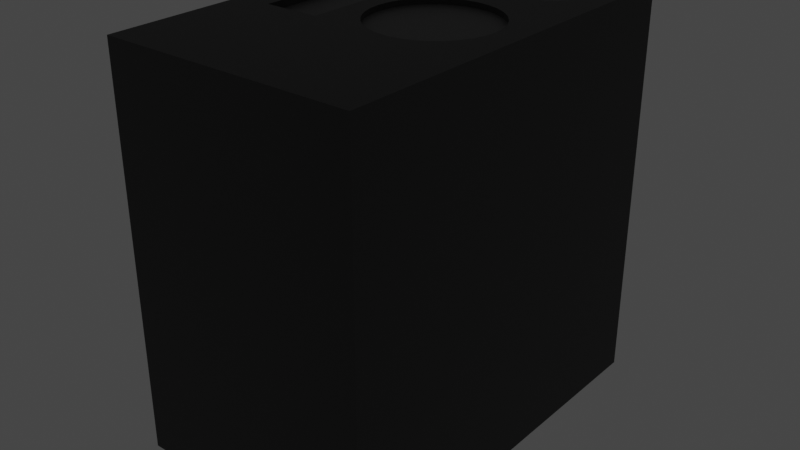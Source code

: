 # Source: poweredge.blend  (saved by Blender 2.82.7; exported with 4.5.12 LTS)
import bpy
from mathutils import Matrix  # noqa: F401  (used for matrix-valued properties, if any)

bpy.ops.wm.read_factory_settings(use_empty=True)
scene = bpy.context.scene
scene.name = 'Scene'

# ---- collections
col_collection = bpy.data.collections.new('Collection'); scene.collection.children.link(col_collection)

# ---- images (referenced by path relative to the original .blend; pixels are not part of the script)
import os
ASSET_DIR = os.environ.get("B2B_ASSET_DIR", "")  # directory of the original .blend (textures are referenced by path, not embedded)
HERE = os.path.dirname(os.path.abspath(__file__))  # packed textures are extracted next to this script under _unpacked/

def load_image(name, relpath, width, height, colorspace="sRGB"):
    """Load a texture the original file referenced (path relative to the .blend, or extracted next to this script)."""
    p = next((c for c in (os.path.join(HERE, relpath), os.path.join(ASSET_DIR, relpath)) if relpath and os.path.exists(c)), "")
    if p:
        img = bpy.data.images.load(p, check_existing=True)
        img.name = name
    else:  # same state as the original file: an image datablock whose file is absent (Cycles renders it pink)
        img = bpy.data.images.new(name, width, height)
        img.source = "FILE"
        img.filepath = "//" + (relpath or name)
    img.colorspace_settings.name = colorspace
    return img
img_untitled = load_image('Untitled', '', 1024, 1024, 'sRGB')

# ---- materials (node trees are filled in below, after node groups)
mat_material_001 = bpy.data.materials.new('Material.001')
mat_material_003 = bpy.data.materials.new('Material.003')
mat_material_004 = bpy.data.materials.new('Material.004')
mat_material_002 = bpy.data.materials.new('Material.002')

# ---- material node trees
mat_material_001.use_nodes = True; mat_material_001.node_tree.nodes.clear()
_N = mat_material_001.node_tree.nodes; _L = mat_material_001.node_tree.links
n0 = _N.new('ShaderNodeOutputMaterial'); n0.name = 'Material Output'; n0.location = (300, 300)
n1 = _N.new('ShaderNodeBsdfPrincipled'); n1.name = 'Principled BSDF'; n1.location = (10, 300)
n1.distribution = 'GGX'
n1.subsurface_method = 'BURLEY'
n1.inputs[0].default_value = (0.0331, 0.0331, 0.0331, 1.0)
n1.inputs[3].default_value = 1.45
n1.inputs[27].default_value = (0.0, 0.0, 0.0, 1.0)
n1.inputs[28].default_value = 1.0
_L.new(n1.outputs[0], n0.inputs[0])
n0.is_active_output = True
mat_material_003.use_nodes = True; mat_material_003.node_tree.nodes.clear()
_N = mat_material_003.node_tree.nodes; _L = mat_material_003.node_tree.links
n0 = _N.new('ShaderNodeOutputMaterial'); n0.name = 'Material Output'; n0.location = (300, 300)
n1 = _N.new('ShaderNodeBsdfPrincipled'); n1.name = 'Principled BSDF'; n1.location = (10, 300)
n1.distribution = 'GGX'
n1.subsurface_method = 'BURLEY'
n1.inputs[0].default_value = (0.08714, 0.08714, 0.08714, 1.0)
n1.inputs[3].default_value = 1.45
n1.inputs[27].default_value = (0.0, 0.0, 0.0, 1.0)
n1.inputs[28].default_value = 1.0
_L.new(n1.outputs[0], n0.inputs[0])
n0.is_active_output = True
mat_material_004.use_nodes = True; mat_material_004.node_tree.nodes.clear()
_N = mat_material_004.node_tree.nodes; _L = mat_material_004.node_tree.links
n0 = _N.new('ShaderNodeOutputMaterial'); n0.name = 'Material Output'; n0.location = (300, 300)
n1 = _N.new('ShaderNodeEmission'); n1.name = 'Emission'; n1.location = (10, 300)
n1.inputs[0].default_value = (0.258, 1.0, 0.09827, 1.0)
_L.new(n1.outputs[0], n0.inputs[0])
n0.is_active_output = True
mat_material_002.use_nodes = True; mat_material_002.node_tree.nodes.clear()
_N = mat_material_002.node_tree.nodes; _L = mat_material_002.node_tree.links
n0 = _N.new('ShaderNodeOutputMaterial'); n0.name = 'Material Output'; n0.location = (300, 300)
n1 = _N.new('ShaderNodeBsdfPrincipled'); n1.name = 'Principled BSDF'; n1.location = (10, 300)
n1.distribution = 'GGX'
n1.subsurface_method = 'BURLEY'
n1.inputs[0].default_value = (0.3264, 0.3264, 0.3264, 1.0)
n1.inputs[1].default_value = 1.0
n1.inputs[3].default_value = 1.45
n1.inputs[27].default_value = (0.0, 0.0, 0.0, 1.0)
n1.inputs[28].default_value = 1.0
n2 = _N.new('ShaderNodeTexImage'); n2.name = 'Image Texture'; n2.location = (-398, 149)
n2.image = img_untitled
_L.new(n1.outputs[0], n0.inputs[0])
n0.is_active_output = True

# ---- world
world_world = bpy.data.worlds.new('World'); scene.world = world_world
world_world.use_nodes = True; world_world.node_tree.nodes.clear()
_N = world_world.node_tree.nodes; _L = world_world.node_tree.links
n0 = _N.new('ShaderNodeOutputWorld'); n0.name = 'World Output'; n0.location = (300, 300)
n1 = _N.new('ShaderNodeBackground'); n1.name = 'Background'; n1.location = (10, 300)
n1.inputs[0].default_value = (0.05088, 0.05088, 0.05088, 1.0)
_L.new(n1.outputs[0], n0.inputs[0])
n0.is_active_output = True
world_world.color = (0.05088, 0.05088, 0.05088)
world_world.use_sun_shadow = False
world_world.sun_shadow_jitter_overblur = 0.0

# ---- meshes
me_cube_001 = bpy.data.meshes.new('Cube.001')
me_cube_001.from_pydata([(-0.1869, -0.3187, 0.9182), (-0.1869, 0.5198, 0.9182), (-0.4563, -0.3187, 0.9182), (-0.4563, 0.5198, 0.9182), (0.2024, 0.26, 0.9272), (0.1443, 0.2542, 0.9272), (0.08855, 0.2373, 0.9272), (0.03713, 0.2098, 0.9272), (-0.007939, 0.1729, 0.9272), (-0.04493, 0.1278, 0.9272), (-0.07241, 0.07637, 0.9272), (-0.08933, 0.02057, 0.9272), (-0.09505, -0.03745, 0.9272), (-0.08933, -0.09547, 0.9272), (-0.07241, -0.1513, 0.9272), (-0.04493, -0.2027, 0.9272), (-0.007939, -0.2477, 0.9272), (0.03713, -0.2847, 0.9272), (0.08855, -0.3122, 0.9272), (0.1443, -0.3291, 0.9272), (0.2024, -0.3349, 0.9272), (0.2604, -0.3291, 0.9272), (0.3162, -0.3122, 0.9272), (0.3676, -0.2847, 0.9272), (0.4127, -0.2477, 0.9272), (0.4496, -0.2027, 0.9272), (0.4771, -0.1513, 0.9272), (0.4941, -0.09547, 0.9272), (0.4998, -0.03745, 0.9272), (0.4941, 0.02058, 0.9272), (0.4771, 0.07637, 0.9272), (0.4496, 0.1278, 0.9272), (0.4127, 0.1729, 0.9272), (0.3676, 0.2098, 0.9272), (0.3162, 0.2373, 0.9272), (0.2604, 0.2542, 0.9272), (0.2899, 0.8798, 0.9318), (0.2464, 0.8755, 0.9318), (0.2047, 0.8628, 0.9318), (0.1662, 0.8422, 0.9318), (0.1324, 0.8146, 0.9318), (0.1048, 0.7808, 0.9318), (0.08419, 0.7423, 0.9318), (0.07152, 0.7006, 0.9318), (0.06724, 0.6571, 0.9318), (0.07152, 0.6137, 0.9318), (0.08419, 0.5719, 0.9318), (0.1048, 0.5335, 0.9318), (0.1324, 0.4997, 0.9318), (0.1662, 0.472, 0.9318), (0.2047, 0.4515, 0.9318), (0.2464, 0.4388, 0.9318), (0.2899, 0.4345, 0.9318), (0.3333, 0.4388, 0.9318), (0.3751, 0.4515, 0.9318), (0.4135, 0.472, 0.9318), (0.4473, 0.4997, 0.9318), (0.475, 0.5335, 0.9318), (0.4955, 0.5719, 0.9318), (0.5082, 0.6137, 0.9318), (0.5125, 0.6571, 0.9318), (0.5082, 0.7006, 0.9318), (0.4955, 0.7423, 0.9318), (0.475, 0.7808, 0.9318), (0.4473, 0.8146, 0.9318), (0.4135, 0.8422, 0.9318), (0.3751, 0.8628, 0.9318), (0.3333, 0.8755, 0.9318), (0.5286, 0.6311, -0.8984), (0.5286, 0.6843, -0.8984), (0.4286, 0.6311, -0.8984), (0.4286, 0.6843, -0.8984), (0.5286, 0.5489, -0.8984), (0.5286, 0.602, -0.8984), (0.4286, 0.5489, -0.8984), (0.4286, 0.602, -0.8984), (0.3423, -0.7281, -1.016), (0.3422, 0.7016, -1.053), (0.625, -1.01, 0.9541), (0.4348, 0.9899, 0.7639), (-0.3399, -0.7257, -1.012), (-0.339, 0.7029, -1.053), (-0.625, -1.01, 0.9541), (-0.4348, 0.9899, 0.7639), (0.625, -1.01, -1.009), (0.4348, 0.9898, -0.8559), (-0.4347, 0.9898, -0.8558), (-0.625, -1.01, -1.009), (0.3415, -0.727, -0.9569), (0.3417, 0.7025, -0.9541), (-0.3383, 0.7021, -0.9577), (-0.339, -0.7273, -0.9533), (0.3423, -0.728, -0.9888), (0.3407, 0.7032, -0.9885), (-0.3374, 0.7007, -0.9904), (-0.3398, -0.726, -0.9852), (0.625, -0.907, -1.041), (-0.625, -0.9069, -1.041), (0.3429, -0.6559, -1.043), (-0.3394, -0.6525, -1.048), (0.3414, -0.654, -0.96), (-0.3378, -0.6551, -0.954), (0.3411, -0.6534, -0.9843), (-0.3399, -0.6521, -0.9831), (0.3414, -0.6097, -0.9909), (0.342, -0.5664, -0.9935), (0.3413, -0.5226, -0.9888), (0.344, -0.4828, -0.9928), (0.3417, -0.4355, -0.984), (0.3414, -0.3908, -0.9884), (0.3414, -0.3474, -0.9946), (0.3413, -0.303, -0.9859), (0.3417, -0.2608, -0.9979), (0.3454, -0.2221, -0.9979), (0.3441, -0.1769, -0.9899), (0.3413, -0.1281, -0.9957), (0.3448, -0.09013, -1.003), (0.3446, -0.0464, -0.9862), (0.3438, -0.00287, -1.001), (0.3498, 0.03288, -1.006), (0.3413, 0.0888, -0.9951), (0.3466, 0.1269, -1.008), (0.3404, 0.178, -0.988), (0.3418, 0.2192, -0.9933), (0.342, 0.2646, -0.9876), (0.3437, 0.3053, -0.9972), (0.345, 0.347, -0.9896), (0.3428, 0.3932, -0.9987), (0.3435, 0.4371, -0.994), (0.3431, 0.4823, -0.9975), (0.3445, 0.5243, -0.9894), (0.3438, 0.5689, -0.9905), (0.342, 0.614, -0.9931), (0.3408, 0.6598, -0.9836), (-0.3385, -0.6103, -0.9559), (-0.3382, 0.658, -0.9851), (-0.3375, 0.6139, -0.9891), (-0.3382, 0.5697, -0.9901), (-0.3385, 0.527, -0.9867), (-0.3393, 0.485, -0.9904), (-0.3374, 0.4379, -0.9891), (-0.336, 0.3915, -0.9918), (-0.3359, 0.348, -0.9895), (-0.3353, 0.3042, -0.99), (-0.334, 0.2589, -1.001), (-0.3352, 0.2159, -1.002), (-0.3372, 0.1748, -1.004), (-0.3327, 0.1265, -1.01), (-0.3326, 0.07998, -0.9906), (-0.3304, 0.03288, -1.006), (-0.3326, -0.004953, -1.01), (-0.34, -0.04053, -1.003), (-0.3341, -0.09262, -1.01), (-0.3391, -0.1286, -0.9999), (-0.3376, -0.1756, -1.002), (-0.3333, -0.2242, -1.004), (-0.3382, -0.2612, -0.9914), (-0.3399, -0.3032, -0.9955), (-0.3397, -0.3475, -0.9995), (-0.3385, -0.3923, -0.9896), (-0.3379, -0.4366, -0.9957), (-0.3373, -0.4811, -0.99), (-0.3377, -0.5238, -0.9953), (-0.3394, -0.5658, -0.9841), (-0.3398, -0.6089, -0.9895), (0.4286, 0.5489, -1.05), (0.4286, 0.602, -1.051), (0.5286, 0.602, -1.048), (0.4286, 0.6843, -1.051), (0.5286, 0.5489, -1.048), (0.5286, 0.6843, -1.048), (0.4286, 0.6311, -1.051), (0.5286, 0.6311, -1.048), (0.6251, 0.9898, -1.046), (0.625, 0.9899, 0.9541), (-0.625, 0.9899, 0.9541), (-0.6249, 0.9898, -1.046), (0.4348, 0.9591, -0.8559), (0.4063, 0.9305, -0.8273), (0.4062, 0.9306, 0.7353), (0.4348, 0.9592, 0.7639), (-0.4062, 0.9306, 0.7353), (-0.4348, 0.9592, 0.7639), (-0.4061, 0.9305, -0.8272), (-0.4347, 0.9591, -0.8558), (0.2899, 0.8798, 0.9541), (0.3333, 0.8755, 0.9541), (0.2464, 0.8755, 0.9541), (0.3751, 0.8628, 0.9541), (0.2047, 0.8628, 0.9541), (0.4135, 0.8422, 0.9541), (0.1662, 0.8422, 0.9541), (0.4473, 0.8146, 0.9541), (0.1324, 0.8146, 0.9541), (0.475, 0.7808, 0.9541), (0.1048, 0.7808, 0.9541), (0.4955, 0.7423, 0.9541), (0.08419, 0.7423, 0.9541), (0.07152, 0.7006, 0.9541), (0.5082, 0.7006, 0.9541), (0.3751, 0.4515, 0.9541), (0.1048, 0.5335, 0.9541), (0.3333, 0.4388, 0.9541), (0.06724, 0.6571, 0.9541), (0.475, 0.5335, 0.9541), (0.4473, 0.4997, 0.9541), (0.07152, 0.6137, 0.9541), (0.2464, 0.4388, 0.9541), (0.1324, 0.4997, 0.9541), (0.2899, 0.4345, 0.9541), (0.5125, 0.6571, 0.9541), (0.4955, 0.5719, 0.9541), (0.4135, 0.472, 0.9541), (0.5082, 0.6137, 0.9541), (0.08419, 0.5719, 0.9541), (0.2047, 0.4515, 0.9541), (0.1662, 0.472, 0.9541), (0.4941, 0.02058, 0.9541), (0.4771, 0.07637, 0.9541), (0.03713, 0.2098, 0.9541), (0.08855, 0.2373, 0.9541), (0.4998, -0.03745, 0.9541), (0.1443, 0.2542, 0.9541), (-0.04493, 0.1278, 0.9541), (-0.007939, 0.1729, 0.9541), (-0.007939, -0.2477, 0.9541), (0.03713, -0.2847, 0.9541), (-0.07241, 0.07637, 0.9541), (0.2604, -0.3291, 0.9541), (0.4941, -0.09547, 0.9541), (0.3676, 0.2098, 0.9541), (0.3162, -0.3122, 0.9541), (-0.07241, -0.1513, 0.9541), (-0.08933, -0.09547, 0.9541), (-0.04493, -0.2027, 0.9541), (-0.09505, -0.03745, 0.9541), (0.4496, 0.1278, 0.9541), (0.4127, 0.1729, 0.9541), (0.3162, 0.2373, 0.9541), (0.2024, 0.26, 0.9541), (0.1443, -0.3291, 0.9541), (-0.08933, 0.02057, 0.9541), (0.08855, -0.3122, 0.9541), (0.4496, -0.2027, 0.9541), (0.4127, -0.2477, 0.9541), (0.4771, -0.1513, 0.9541), (0.3676, -0.2847, 0.9541), (0.2024, -0.3349, 0.9541), (0.2604, 0.2542, 0.9541), (-0.4563, -0.3187, 0.9541), (-0.4563, 0.5198, 0.9541), (-0.1869, 0.5198, 0.9541), (-0.1869, -0.2061, 0.9541), (-0.1869, -0.3187, 0.9541), (-0.2483, -0.3187, 0.9541), (0.5321, 0.9091, -1.047), (0.5321, 0.8485, -1.047), (0.4716, 0.8485, -1.047), (0.4716, 0.9092, -1.047), (0.5324, 0.9092, -1.047), (0.514, 0.891, -1.057), (0.5321, 0.9091, -1.052), (0.5321, 0.8485, -1.052), (0.514, 0.8667, -1.057), (0.4716, 0.8485, -1.052), (0.4898, 0.8667, -1.057), (0.4716, 0.9092, -1.052), (0.4898, 0.891, -1.057), (0.5275, 0.8531, -1.057), (0.5275, 0.9045, -1.057), (0.4762, 0.8531, -1.057), (0.4762, 0.9046, -1.056), (0.514, 0.8667, -1.053), (0.514, 0.891, -1.053), (0.4898, 0.8667, -1.053), (0.4898, 0.891, -1.053), (0.02194, 0.5658, -0.961), (-3.475e-08, 0.568, -0.961), (0.04305, 0.5594, -0.961), (0.06249, 0.549, -0.961), (0.07954, 0.535, -0.961), (0.09353, 0.518, -0.961), (0.1039, 0.4985, -0.961), (0.1103, 0.4774, -0.961), (0.1125, 0.4555, -0.961), (0.1103, 0.4336, -0.961), (0.1039, 0.4125, -0.961), (0.09353, 0.393, -0.961), (0.07954, 0.376, -0.961), (0.06249, 0.362, -0.961), (0.04305, 0.3516, -0.961), (0.02194, 0.3452, -0.961), (-4.489e-08, 0.343, -0.961), (-0.02194, 0.3452, -0.961), (-0.04305, 0.3516, -0.961), (-0.06249, 0.362, -0.961), (-0.07954, 0.376, -0.961), (-0.09353, 0.393, -0.961), (-0.1039, 0.4125, -0.961), (-0.1103, 0.4336, -0.961), (-0.1125, 0.4555, -0.961), (-0.1103, 0.4774, -0.961), (-0.1039, 0.4985, -0.961), (-0.09353, 0.518, -0.961), (-0.07954, 0.535, -0.961), (-0.06249, 0.549, -0.961), (-0.04305, 0.5594, -0.961), (-0.02194, 0.5658, -0.961), (-3.475e-08, 0.568, -1.008), (-4.864e-08, 0.5563, -1.019), (0.01967, 0.5544, -1.019), (0.02194, 0.5658, -1.008), (0.03858, 0.5486, -1.019), (0.04305, 0.5594, -1.008), (0.05601, 0.5393, -1.019), (0.06249, 0.549, -1.008), (0.07129, 0.5268, -1.019), (0.07954, 0.535, -1.008), (0.08383, 0.5115, -1.019), (0.09353, 0.518, -1.008), (0.09314, 0.4941, -1.019), (0.1039, 0.4985, -1.008), (0.09888, 0.4752, -1.019), (0.1103, 0.4774, -1.008), (0.1008, 0.4555, -1.019), (0.1125, 0.4555, -1.008), (0.09888, 0.4358, -1.019), (0.1103, 0.4336, -1.008), (0.09314, 0.4169, -1.019), (0.1039, 0.4125, -1.008), (0.08383, 0.3995, -1.019), (0.09353, 0.393, -1.008), (0.07129, 0.3842, -1.019), (0.07954, 0.376, -1.008), (0.05601, 0.3717, -1.019), (0.06249, 0.362, -1.008), (0.03858, 0.3624, -1.019), (0.04305, 0.3516, -1.008), (0.01967, 0.3566, -1.019), (0.02194, 0.3452, -1.008), (-4.591e-08, 0.3547, -1.019), (-4.489e-08, 0.343, -1.008), (-0.01967, 0.3566, -1.019), (-0.02194, 0.3452, -1.008), (-0.03858, 0.3624, -1.019), (-0.04305, 0.3516, -1.008), (-0.05601, 0.3717, -1.019), (-0.06249, 0.362, -1.008), (-0.07129, 0.3842, -1.019), (-0.07954, 0.376, -1.008), (-0.08383, 0.3995, -1.019), (-0.09353, 0.393, -1.008), (-0.09314, 0.4169, -1.019), (-0.1039, 0.4125, -1.008), (-0.09888, 0.4358, -1.019), (-0.1103, 0.4336, -1.008), (-0.1008, 0.4555, -1.019), (-0.1125, 0.4555, -1.008), (-0.09888, 0.4752, -1.019), (-0.1103, 0.4774, -1.008), (-0.09314, 0.4941, -1.019), (-0.1039, 0.4985, -1.008), (-0.08383, 0.5115, -1.019), (-0.09353, 0.518, -1.008), (-0.07129, 0.5268, -1.019), (-0.07954, 0.535, -1.008), (-0.05601, 0.5393, -1.019), (-0.06249, 0.549, -1.008), (-0.03858, 0.5486, -1.019), (-0.04305, 0.5594, -1.008), (-0.01967, 0.5544, -1.019), (-0.02194, 0.5658, -1.008)], [], [(0, 1, 3, 2), (2, 3, 250, 249), (0, 2, 249, 254, 253), (3, 1, 251, 250), (5, 6, 7, 8, 9, 10, 11, 12, 13, 14, 15, 16, 17, 18, 19, 20, 21, 22, 23, 24, 25, 26, 27, 28, 29, 30, 31, 32, 33, 34, 35, 4), (37, 38, 39, 40, 41, 42, 43, 44, 45, 46, 47, 48, 49, 50, 51, 52, 53, 54, 55, 56, 57, 58, 59, 60, 61, 62, 63, 64, 65, 66, 67, 36), (68, 70, 71, 69), (70, 171, 168, 71), (68, 172, 171, 70), (71, 168, 170, 69), (72, 74, 75, 73), (74, 165, 166, 75), (72, 169, 165, 74), (75, 166, 167, 73), (76, 80, 91, 88), (78, 82, 87, 84), (86, 83, 182, 184), (99, 80, 87, 97), (80, 76, 84, 87), (90, 89, 93, 94), (98, 76, 88, 100), (81, 77, 89, 90), (132, 133, 89, 77, 98, 100, 104, 105, 106, 107, 108, 109, 110, 111, 112, 113, 114, 115, 116, 117, 118, 119, 120, 121, 122, 123, 124, 125, 126, 127, 128, 129, 130, 131), (135, 94, 93, 133), (90, 94, 135), (88, 91, 95, 92), (100, 88, 92, 102), (100, 102, 104), (91, 101, 103, 95), (95, 103, 102, 92), (80, 99, 101, 91), (76, 98, 96, 84), (89, 133, 93), (101, 134, 164, 103), (134, 163, 164), (103, 164, 104, 102), (164, 163, 105, 104), (163, 162, 106, 105), (162, 161, 107, 106), (161, 160, 108, 107), (160, 159, 109, 108), (159, 158, 110, 109), (158, 157, 111, 110), (157, 156, 112, 111), (156, 155, 113, 112), (155, 154, 114, 113), (154, 153, 115, 114), (153, 152, 116, 115), (152, 151, 117, 116), (151, 150, 118, 117), (150, 149, 119, 118), (149, 148, 120, 119), (148, 147, 121, 120), (147, 146, 122, 121), (146, 145, 123, 122), (145, 144, 124, 123), (144, 143, 125, 124), (143, 142, 126, 125), (142, 141, 127, 126), (141, 140, 128, 127), (140, 139, 129, 128), (139, 138, 130, 129), (138, 137, 131, 130), (137, 136, 132, 131), (136, 135, 133, 132), (82, 175, 176, 97, 87), (78, 174, 210, 213, 211, 204, 205, 212, 200, 202, 209, 207, 215, 216, 208, 201, 214, 206, 203, 175, 82, 254, 249, 250, 251, 252, 235, 241, 227, 223, 224, 219, 220, 222, 239, 248, 238, 230, 237, 236, 218, 217, 221), (96, 173, 174, 78, 84), (99, 81, 90, 135, 136, 137, 138, 139, 140, 141, 142, 143, 144, 145, 146, 147, 148, 149, 150, 151, 152, 153, 154, 155, 156, 157, 158, 159, 160, 161, 162, 163, 134, 101), (173, 170, 168, 171, 166, 165, 77, 81, 99, 97, 176, 258, 257, 256), (169, 72, 73, 167), (172, 68, 69, 170), (167, 166, 171, 172, 170, 173, 96, 98, 77, 165, 169), (85, 79, 174, 173), (79, 83, 175, 174), (83, 86, 176, 175), (86, 85, 173, 176), (85, 86, 184, 177), (181, 179, 178, 183), (83, 79, 180, 182), (178, 179, 180, 177), (179, 181, 182, 180), (181, 183, 184, 182), (183, 178, 177, 184), (79, 85, 177, 180), (206, 45, 44, 203), (201, 47, 46, 214), (208, 48, 47, 201), (199, 61, 60, 210), (198, 43, 42, 197), (175, 203, 198, 197, 195, 193, 191, 189, 187, 185, 186, 188, 190, 192, 194, 196, 199, 210, 174), (203, 44, 43, 198), (195, 41, 40, 193), (185, 36, 67, 186), (202, 53, 52, 209), (194, 63, 62, 196), (209, 52, 51, 207), (186, 67, 66, 188), (193, 40, 39, 191), (212, 55, 54, 200), (191, 39, 38, 189), (216, 49, 48, 208), (190, 65, 64, 192), (196, 62, 61, 199), (215, 50, 49, 216), (205, 56, 55, 212), (211, 58, 57, 204), (187, 37, 36, 185), (197, 42, 41, 195), (210, 60, 59, 213), (214, 46, 45, 206), (200, 54, 53, 202), (188, 66, 65, 190), (213, 59, 58, 211), (189, 38, 37, 187), (207, 51, 50, 215), (192, 64, 63, 194), (204, 57, 56, 205), (233, 13, 12, 235), (225, 16, 15, 234), (234, 15, 14, 232), (217, 29, 28, 221), (241, 11, 10, 227), (235, 12, 11, 241), (223, 9, 8, 224), (239, 4, 35, 248), (228, 21, 20, 247), (236, 31, 30, 218), (247, 20, 19, 240), (248, 35, 34, 238), (224, 8, 7, 219), (246, 23, 22, 231), (219, 7, 6, 220), (226, 17, 16, 225), (230, 33, 32, 237), (218, 30, 29, 217), (244, 24, 23, 246), (242, 18, 17, 226), (245, 26, 25, 243), (222, 5, 4, 239), (227, 10, 9, 223), (221, 28, 27, 229), (232, 14, 13, 233), (231, 22, 21, 228), (238, 34, 33, 230), (220, 6, 5, 222), (229, 27, 26, 245), (240, 19, 18, 242), (237, 32, 31, 236), (221, 229, 245, 243, 244, 246, 231, 228, 247, 240, 242, 226, 225, 234, 232, 233, 235, 252, 253, 254, 82, 78), (243, 25, 24, 244), (251, 1, 0, 253, 252), (255, 258, 176, 173, 259), (259, 173, 256, 255), (258, 255, 261, 266), (265, 267, 275, 274), (256, 257, 264, 262), (257, 258, 266, 264), (261, 262, 268, 269), (262, 264, 270, 268), (264, 266, 271, 270), (266, 261, 269, 271), (255, 256, 262, 261), (263, 260, 269, 268), (265, 263, 268, 270), (267, 265, 270, 271), (260, 267, 271, 269), (272, 274, 275, 273), (260, 263, 272, 273), (267, 260, 273, 275), (263, 265, 274, 272), (371, 307, 277, 308), (276, 278, 279, 280, 281, 282, 283, 284, 285, 286, 287, 288, 289, 290, 291, 292, 293, 294, 295, 296, 297, 298, 299, 300, 301, 302, 303, 304, 305, 306, 307, 277), (357, 300, 301, 359), (331, 287, 288, 333), (359, 301, 302, 361), (333, 288, 289, 335), (361, 302, 303, 363), (335, 289, 290, 337), (363, 303, 304, 365), (337, 290, 291, 339), (310, 312, 314, 316, 318, 320, 322, 324, 326, 328, 330, 332, 334, 336, 338, 340, 342, 344, 346, 348, 350, 352, 354, 356, 358, 360, 362, 364, 366, 368, 370, 309), (365, 304, 305, 367), (339, 291, 292, 341), (313, 278, 279, 315), (367, 305, 306, 369), (341, 292, 293, 343), (315, 279, 280, 317), (369, 306, 307, 371), (343, 293, 294, 345), (317, 280, 281, 319), (345, 294, 295, 347), (319, 281, 282, 321), (311, 276, 278, 313), (347, 295, 296, 349), (321, 282, 283, 323), (349, 296, 297, 351), (323, 283, 284, 325), (351, 297, 298, 353), (325, 284, 285, 327), (353, 298, 299, 355), (327, 285, 286, 329), (355, 299, 300, 357), (329, 286, 287, 331), (311, 310, 309, 308), (313, 312, 310, 311), (315, 314, 312, 313), (317, 316, 314, 315), (319, 318, 316, 317), (321, 320, 318, 319), (323, 322, 320, 321), (325, 324, 322, 323), (327, 326, 324, 325), (329, 328, 326, 327), (331, 330, 328, 329), (333, 332, 330, 331), (335, 334, 332, 333), (337, 336, 334, 335), (339, 338, 336, 337), (341, 340, 338, 339), (343, 342, 340, 341), (345, 344, 342, 343), (347, 346, 344, 345), (349, 348, 346, 347), (351, 350, 348, 349), (353, 352, 350, 351), (355, 354, 352, 353), (357, 356, 354, 355), (359, 358, 356, 357), (361, 360, 358, 359), (363, 362, 360, 361), (365, 364, 362, 363), (367, 366, 364, 365), (369, 368, 366, 367), (371, 370, 368, 369), (308, 309, 370, 371), (308, 277, 276, 311)])
me_cube_001.polygons.foreach_set('use_smooth', [0, 0, 0, 0, 0, 0, 0, 0, 0, 0, 0, 0, 0, 0, 0, 0, 0, 0, 0, 0, 0, 0, 0, 0, 0, 0, 0, 0, 0, 0, 0, 0, 0, 0, 0, 0, 0, 0, 0, 0, 0, 0, 0, 0, 0, 0, 0, 0, 0, 0, 0, 0, 0, 0, 0, 0, 0, 0, 0, 0, 0, 0, 0, 0, 0, 0, 0, 0, 0, 0, 0, 0, 0, 0, 0, 0, 0, 0, 0, 0, 0, 0, 0, 0, 0, 0, 0, 0, 0, 0, 0, 0, 0, 0, 0, 0, 0, 0, 0, 0, 0, 0, 0, 0, 0, 0, 0, 0, 0, 0, 0, 0, 0, 0, 0, 0, 0, 0, 0, 0, 0, 0, 0, 0, 0, 0, 0, 0, 0, 0, 0, 0, 0, 0, 0, 0, 0, 0, 0, 0, 0, 0, 0, 0, 0, 0, 0, 0, 0, 0, 0, 0, 0, 0, 0, 0, 0, 0, 0, 0, 0, 0, 0, 0, 0, 0, 0, 0, 0, 0, 0, 1, 1, 1, 1, 1, 1, 1, 1, 1, 1, 1, 1, 1, 1, 1, 1, 1, 1, 1, 1, 1, 1, 1, 1, 1, 1, 1, 1, 1, 1, 1, 1, 1, 1, 1, 1, 1, 1, 1, 1, 1, 1, 1, 1, 1, 1, 1, 1, 1, 1, 1, 1, 1, 1, 1, 1, 1, 1, 1, 1, 1, 1, 1, 1, 1, 1])
me_cube_001.polygons.foreach_set('material_index', [1, 0, 0, 0, 1, 1, 1, 1, 1, 1, 1, 1, 1, 1, 0, 0, 0, 0, 0, 0, 0, 0, 0, 0, 0, 0, 0, 0, 0, 0, 0, 0, 0, 0, 0, 0, 0, 0, 0, 0, 0, 0, 0, 0, 0, 0, 0, 0, 0, 0, 0, 0, 0, 0, 0, 0, 0, 0, 0, 0, 0, 0, 0, 0, 0, 0, 0, 0, 0, 0, 1, 1, 0, 0, 0, 0, 0, 0, 1, 0, 0, 0, 0, 0, 0, 0, 0, 0, 0, 0, 0, 0, 0, 0, 0, 0, 0, 0, 0, 0, 0, 0, 0, 0, 0, 0, 0, 0, 0, 0, 0, 0, 0, 0, 0, 0, 0, 0, 0, 0, 0, 0, 0, 0, 0, 0, 0, 0, 0, 0, 0, 0, 0, 0, 0, 0, 0, 0, 0, 0, 0, 0, 0, 0, 0, 0, 0, 0, 0, 0, 0, 0, 0, 0, 0, 0, 0, 0, 0, 0, 0, 0, 0, 0, 0, 0, 0, 2, 0, 0, 0, 3, 3, 3, 3, 3, 3, 3, 3, 3, 3, 3, 3, 3, 3, 3, 3, 3, 3, 3, 3, 3, 3, 3, 3, 3, 3, 3, 3, 3, 3, 3, 3, 3, 3, 3, 3, 3, 3, 3, 3, 3, 3, 3, 3, 3, 3, 3, 3, 3, 3, 3, 3, 3, 3, 3, 3, 3, 3, 3, 3, 3, 3, 3, 3, 3, 3])
_uv = me_cube_001.uv_layers.new(name='UVMap')
_uv.uv.foreach_set('vector', [0.8381, 0.8509, 0.8381, 0.6909, 0.8882, 0.6909, 0.8882, 0.8509, 0.7546, 0.7634, 0.7546, 0.9234, 0.7479, 0.9234, 0.7479, 0.7634, 0.4953, 0.7635, 0.4953, 0.8149, 0.4886, 0.8149, 0.4886, 0.7752, 0.4886, 0.7635, 0.502, 0.7635, 0.502, 0.8149, 0.4953, 0.8149, 0.4953, 0.7635, 0.343, 0.7058, 0.343, 0.7169, 0.3409, 0.7278, 0.3368, 0.7381, 0.3307, 0.7473, 0.323, 0.7552, 0.314, 0.7614, 0.304, 0.7656, 0.2933, 0.7678, 0.2825, 0.7678, 0.2718, 0.7656, 0.2618, 0.7614, 0.2528, 0.7552, 0.2451, 0.7473, 0.2391, 0.7381, 0.2349, 0.7278, 0.2328, 0.7169, 0.2328, 0.7058, 0.2349, 0.6948, 0.2391, 0.6846, 0.2451, 0.6753, 0.2528, 0.6674, 0.2618, 0.6613, 0.2718, 0.657, 0.2825, 0.6548, 0.2933, 0.6548, 0.304, 0.657, 0.314, 0.6613, 0.323, 0.6674, 0.3307, 0.6753, 0.3368, 0.6846, 0.3409, 0.6948, 0.6345, 0.765, 0.6425, 0.7634, 0.6506, 0.7634, 0.6586, 0.765, 0.6661, 0.7682, 0.6728, 0.7728, 0.6786, 0.7787, 0.6831, 0.7857, 0.6862, 0.7934, 0.6878, 0.8015, 0.6878, 0.8099, 0.6862, 0.818, 0.6831, 0.8257, 0.6786, 0.8326, 0.6728, 0.8385, 0.6661, 0.8432, 0.6586, 0.8463, 0.6506, 0.848, 0.6425, 0.848, 0.6345, 0.8463, 0.627, 0.8432, 0.6202, 0.8385, 0.6145, 0.8326, 0.61, 0.8257, 0.6069, 0.818, 0.6053, 0.8099, 0.6053, 0.8015, 0.6069, 0.7934, 0.61, 0.7857, 0.6145, 0.7787, 0.6202, 0.7728, 0.627, 0.7682, 0.595, 0.7635, 0.595, 0.7825, 0.5851, 0.7825, 0.5851, 0.7635, 0.5129, 0.7925, 0.5129, 0.7635, 0.5228, 0.7635, 0.5228, 0.7925, 0.4328, 0.7925, 0.4328, 0.764, 0.4514, 0.7635, 0.4514, 0.7925, 0.4328, 0.7635, 0.4328, 0.7925, 0.4142, 0.792, 0.4142, 0.7635, 0.6049, 0.7635, 0.6049, 0.7825, 0.595, 0.7825, 0.595, 0.7635, 0.5228, 0.7925, 0.5228, 0.7635, 0.5327, 0.7635, 0.5327, 0.7925, 0.47, 0.7925, 0.47, 0.764, 0.4886, 0.7635, 0.4886, 0.7925, 0.47, 0.7635, 0.47, 0.7925, 0.4514, 0.792, 0.4514, 0.7635, 0.3725, 0.6909, 0.3725, 0.8211, 0.3615, 0.821, 0.3615, 0.6911, 0.7449, 2.275e-08, 0.9777, 0.0, 0.9777, 0.3747, 0.7449, 0.3747, 0.3725, 0.3817, 0.3725, 0.6909, 0.3667, 0.6909, 0.3667, 0.3817, 0.4257, 0.6951, 0.4256, 0.7092, 0.3725, 0.7635, 0.3725, 0.7437, 0.4256, 0.7092, 0.5526, 0.7096, 0.6053, 0.7635, 0.3725, 0.7635, 0.7791, 0.7634, 0.7791, 0.8932, 0.7727, 0.893, 0.7731, 0.7635, 0.3615, 0.9139, 0.3564, 0.9278, 0.3455, 0.9276, 0.3459, 0.9137, 0.7062, 0.7634, 0.7062, 0.8934, 0.6878, 0.8933, 0.6886, 0.7635, 0.3504, 0.6717, 0.3486, 0.6629, 0.343, 0.6548, 0.3615, 0.6549, 0.3615, 0.9139, 0.3459, 0.9137, 0.3516, 0.9052, 0.3521, 0.8969, 0.3511, 0.8886, 0.3518, 0.881, 0.3501, 0.872, 0.3509, 0.8634, 0.352, 0.8551, 0.3503, 0.8467, 0.3525, 0.8386, 0.3524, 0.8312, 0.3509, 0.8226, 0.3519, 0.8133, 0.3532, 0.806, 0.35, 0.7977, 0.3528, 0.7894, 0.3537, 0.7826, 0.3515, 0.7719, 0.3539, 0.7646, 0.3501, 0.7549, 0.351, 0.747, 0.3499, 0.7384, 0.3516, 0.7306, 0.3501, 0.7226, 0.3518, 0.7138, 0.3508, 0.7054, 0.3514, 0.6968, 0.3498, 0.6888, 0.35, 0.6803, 0.3611, 0.646, 0.3609, 0.6542, 0.2346, 0.6548, 0.2346, 0.6465, 0.02865, 0.7734, 0.02362, 0.7699, 0.02865, 0.7635, 0.7851, 0.7636, 0.7851, 0.8935, 0.7792, 0.8936, 0.7791, 0.7634, 0.005796, 0.7721, 0.005949, 0.7861, 0.0, 0.7861, 0.001276, 0.7719, 0.005796, 0.7721, 0.001276, 0.7719, 0.000287, 0.7635, 0.5791, 0.7945, 0.5788, 0.7807, 0.5842, 0.7799, 0.5851, 0.794, 0.361, 0.3819, 0.361, 0.396, 0.2342, 0.396, 0.234, 0.3817, 0.895, 0.9635, 0.8883, 0.9495, 0.9058, 0.9501, 0.9059, 0.9639, 0.5526, 0.7096, 0.5527, 0.6957, 0.6053, 0.7437, 0.6053, 0.7635, 0.01721, 0.7718, 0.02254, 0.7635, 0.02362, 0.7718, 0.5788, 0.7807, 0.5788, 0.7721, 0.5851, 0.7716, 0.5842, 0.7799, 0.5788, 0.7721, 0.5838, 0.7635, 0.5851, 0.7716, 0.361, 0.396, 0.3611, 0.4043, 0.2342, 0.4043, 0.2342, 0.396, 0.3611, 0.4043, 0.361, 0.4125, 0.2341, 0.4126, 0.2342, 0.4043, 0.361, 0.4125, 0.3607, 0.4205, 0.2342, 0.4209, 0.2341, 0.4126, 0.3607, 0.4205, 0.3606, 0.4287, 0.2337, 0.4285, 0.2342, 0.4209, 0.3606, 0.4287, 0.3607, 0.4372, 0.2342, 0.4375, 0.2337, 0.4285, 0.3607, 0.4372, 0.3609, 0.4456, 0.2342, 0.4461, 0.2342, 0.4375, 0.3609, 0.4456, 0.3611, 0.4542, 0.2343, 0.4544, 0.2342, 0.4461, 0.3611, 0.4542, 0.3612, 0.4626, 0.2343, 0.4628, 0.2343, 0.4544, 0.3612, 0.4626, 0.3608, 0.4706, 0.2342, 0.4709, 0.2343, 0.4628, 0.3608, 0.4706, 0.3599, 0.4778, 0.2335, 0.4783, 0.2342, 0.4709, 0.3599, 0.4778, 0.3607, 0.487, 0.2338, 0.4869, 0.2335, 0.4783, 0.3607, 0.487, 0.361, 0.496, 0.2343, 0.4962, 0.2338, 0.4869, 0.361, 0.496, 0.3601, 0.5029, 0.2337, 0.5035, 0.2343, 0.4962, 0.3601, 0.5029, 0.3612, 0.5128, 0.2337, 0.5118, 0.2337, 0.5035, 0.3612, 0.5128, 0.3599, 0.5196, 0.2339, 0.5202, 0.2337, 0.5118, 0.3599, 0.5196, 0.3595, 0.5268, 0.2328, 0.527, 0.2339, 0.5202, 0.3595, 0.5268, 0.3599, 0.5357, 0.2344, 0.5376, 0.2328, 0.527, 0.3599, 0.5357, 0.3599, 0.5447, 0.2334, 0.5449, 0.2344, 0.5376, 0.3599, 0.5447, 0.3608, 0.5539, 0.2346, 0.5546, 0.2334, 0.5449, 0.3608, 0.5539, 0.3604, 0.5617, 0.2343, 0.5625, 0.2346, 0.5546, 0.3604, 0.5617, 0.3602, 0.5699, 0.2343, 0.5711, 0.2343, 0.5625, 0.3602, 0.5699, 0.3604, 0.5785, 0.234, 0.5789, 0.2343, 0.5711, 0.3604, 0.5785, 0.3606, 0.5869, 0.2338, 0.5869, 0.234, 0.5789, 0.3606, 0.5869, 0.3606, 0.5952, 0.2342, 0.5957, 0.2338, 0.5869, 0.3606, 0.5952, 0.3609, 0.604, 0.2341, 0.6041, 0.2342, 0.5957, 0.3609, 0.604, 0.3612, 0.613, 0.2342, 0.6127, 0.2341, 0.6041, 0.3612, 0.613, 0.3611, 0.621, 0.2339, 0.6207, 0.2342, 0.6127, 0.3611, 0.621, 0.361, 0.6292, 0.234, 0.6292, 0.2339, 0.6207, 0.361, 0.6292, 0.3609, 0.6376, 0.2344, 0.6378, 0.234, 0.6292, 0.3609, 0.6376, 0.3611, 0.646, 0.2346, 0.6465, 0.2344, 0.6378, 0.7449, 0.3817, 0.3725, 0.3817, 0.3725, 0.0, 0.7257, 0.0008971, 0.7449, 0.007017, 0.6053, 0.7634, 0.6053, 0.3817, 0.6262, 0.4452, 0.627, 0.4535, 0.6294, 0.4615, 0.6332, 0.4688, 0.6384, 0.4753, 0.6446, 0.4805, 0.6518, 0.4845, 0.6596, 0.4869, 0.6677, 0.4877, 0.6758, 0.4869, 0.6835, 0.4845, 0.6907, 0.4805, 0.697, 0.4753, 0.7022, 0.4688, 0.706, 0.4615, 0.7083, 0.4535, 0.7091, 0.4452, 0.8381, 0.3817, 0.8381, 0.7634, 0.7679, 0.6315, 0.8066, 0.6315, 0.8066, 0.4714, 0.7565, 0.4714, 0.7565, 0.61, 0.7394, 0.5778, 0.7383, 0.5667, 0.7351, 0.5561, 0.73, 0.5462, 0.7231, 0.5376, 0.7147, 0.5306, 0.7052, 0.5253, 0.6948, 0.5221, 0.684, 0.521, 0.6732, 0.5221, 0.6628, 0.5253, 0.6532, 0.5306, 0.6448, 0.5376, 0.6379, 0.5462, 0.6328, 0.5561, 0.6297, 0.5667, 0.6286, 0.5778, 0.01921, 0.0009233, 0.3724, 0.0, 0.3725, 0.3817, 0.0, 0.3817, 6.216e-07, 0.007047, 0.8883, 0.9495, 0.8882, 0.6909, 0.9059, 0.6911, 0.9008, 0.6995, 0.9, 0.7079, 0.8998, 0.7163, 0.9004, 0.7245, 0.8997, 0.7325, 0.8999, 0.7415, 0.8993, 0.7503, 0.8998, 0.7586, 0.8996, 0.767, 0.8976, 0.7756, 0.8974, 0.7838, 0.897, 0.7917, 0.8959, 0.8009, 0.8994, 0.8098, 0.8964, 0.8188, 0.8958, 0.826, 0.8971, 0.8328, 0.8958, 0.8427, 0.8975, 0.8496, 0.8971, 0.8586, 0.8968, 0.8678, 0.8991, 0.8749, 0.8983, 0.8829, 0.8975, 0.8913, 0.8993, 0.8999, 0.8982, 0.9084, 0.8992, 0.9169, 0.8982, 0.925, 0.9002, 0.933, 0.9055, 0.9415, 0.9058, 0.9501, 0.6053, 0.3817, 0.5873, 0.44, 0.5687, 0.44, 0.5687, 0.4501, 0.5687, 0.4557, 0.5687, 0.4658, 0.5526, 0.4367, 0.4257, 0.4364, 0.4257, 0.6951, 0.3725, 0.7437, 0.3725, 0.3817, 0.5767, 0.3971, 0.5767, 0.4087, 0.588, 0.4087, 0.5525, 0.7635, 0.5525, 0.792, 0.5426, 0.792, 0.5426, 0.7635, 0.5426, 0.7635, 0.5426, 0.792, 0.5327, 0.792, 0.5327, 0.7635, 0.5873, 0.4557, 0.5687, 0.4557, 0.5687, 0.4501, 0.5873, 0.4501, 0.5873, 0.44, 0.6053, 0.3817, 0.6053, 0.7437, 0.5527, 0.6957, 0.5526, 0.4367, 0.5687, 0.4658, 0.5873, 0.4658, 0.1974, 0.7272, 0.1974, 0.4181, 0.2328, 0.3818, 0.2328, 0.7635, 0.1974, 0.4181, 0.03542, 0.418, 0.0, 0.3817, 0.2328, 0.3818, 0.03542, 0.418, 0.03542, 0.7272, 2.664e-07, 0.7635, 0.0, 0.3817, 0.03542, 0.7272, 0.1974, 0.7272, 0.2328, 0.7635, 2.664e-07, 0.7635, 0.7613, 0.9294, 0.7613, 0.7634, 0.767, 0.7634, 0.767, 0.9294, 0.8434, 0.3872, 0.9947, 0.3872, 0.9947, 0.6854, 0.8434, 0.6854, 0.767, 0.9294, 0.767, 0.7634, 0.7727, 0.7634, 0.7727, 0.9294, 0.9059, 0.9946, 0.9059, 0.6963, 0.9112, 0.6909, 0.9112, 1.0, 0.9947, 0.3872, 0.8434, 0.3872, 0.8381, 0.3817, 1.0, 0.3817, 0.8434, 0.3872, 0.8434, 0.6854, 0.8381, 0.6908, 0.8381, 0.3817, 0.8434, 0.6854, 0.9947, 0.6854, 1.0, 0.6909, 0.8381, 0.6908, 0.9169, 0.6909, 0.9169, 1.0, 0.9112, 1.0, 0.9112, 0.6909, 0.7943, 0.8017, 0.7901, 0.8017, 0.7901, 0.7935, 0.7943, 0.7935, 0.7943, 0.8171, 0.7901, 0.8171, 0.7901, 0.8097, 0.7943, 0.8097, 0.7943, 0.8235, 0.7902, 0.8235, 0.7901, 0.8171, 0.7943, 0.8171, 0.3663, 0.6609, 0.3621, 0.6609, 0.3621, 0.6526, 0.3663, 0.6526, 0.7943, 0.7852, 0.7901, 0.7852, 0.7901, 0.7772, 0.7943, 0.7772, 0.8381, 0.3817, 0.7091, 0.4452, 0.7083, 0.4369, 0.706, 0.429, 0.7022, 0.4216, 0.697, 0.4152, 0.6907, 0.4099, 0.6835, 0.406, 0.6758, 0.4036, 0.6677, 0.4027, 0.6596, 0.4036, 0.6518, 0.406, 0.6446, 0.4099, 0.6384, 0.4152, 0.6332, 0.4216, 0.6294, 0.429, 0.627, 0.4369, 0.6262, 0.4452, 0.6053, 0.3817, 0.7943, 0.7935, 0.7901, 0.7935, 0.7901, 0.7852, 0.7943, 0.7852, 0.7943, 0.7698, 0.7901, 0.7698, 0.7902, 0.7634, 0.7943, 0.7634, 0.7985, 0.7935, 0.7943, 0.7935, 0.7943, 0.7852, 0.7985, 0.7852, 0.8027, 0.8017, 0.7985, 0.8017, 0.7985, 0.7935, 0.8027, 0.7935, 0.3663, 0.6762, 0.3621, 0.6762, 0.3621, 0.6689, 0.3663, 0.6689, 0.8027, 0.7935, 0.7985, 0.7935, 0.7985, 0.7852, 0.8027, 0.7852, 0.7985, 0.7852, 0.7943, 0.7852, 0.7943, 0.7772, 0.7985, 0.7772, 0.7985, 0.8235, 0.7943, 0.8235, 0.7943, 0.8171, 0.7985, 0.8171, 0.8027, 0.8171, 0.7985, 0.8171, 0.7985, 0.8097, 0.8027, 0.8097, 0.7985, 0.8171, 0.7943, 0.8171, 0.7943, 0.8097, 0.7985, 0.8097, 0.8027, 0.7698, 0.7985, 0.7698, 0.7985, 0.7634, 0.8027, 0.7634, 0.7985, 0.7698, 0.7943, 0.7698, 0.7943, 0.7634, 0.7985, 0.7634, 0.3663, 0.6689, 0.3621, 0.6689, 0.3621, 0.6609, 0.3663, 0.6609, 0.8027, 0.7772, 0.7985, 0.7772, 0.7985, 0.7698, 0.8027, 0.7698, 0.8027, 0.8235, 0.7985, 0.8235, 0.7985, 0.8171, 0.8027, 0.8171, 0.3663, 0.6363, 0.3621, 0.6363, 0.3621, 0.629, 0.3663, 0.629, 0.7985, 0.8017, 0.7943, 0.8017, 0.7943, 0.7935, 0.7985, 0.7935, 0.7943, 0.7772, 0.7901, 0.7772, 0.7901, 0.7698, 0.7943, 0.7698, 0.3663, 0.6526, 0.3621, 0.6526, 0.3621, 0.6443, 0.3663, 0.6443, 0.7943, 0.8097, 0.7901, 0.8097, 0.7901, 0.8017, 0.7943, 0.8017, 0.8027, 0.8097, 0.7985, 0.8097, 0.7985, 0.8017, 0.8027, 0.8017, 0.7985, 0.7772, 0.7943, 0.7772, 0.7943, 0.7698, 0.7985, 0.7698, 0.3663, 0.6443, 0.3621, 0.6443, 0.3621, 0.6363, 0.3663, 0.6363, 0.7985, 0.8097, 0.7943, 0.8097, 0.7943, 0.8017, 0.7985, 0.8017, 0.8027, 0.7852, 0.7985, 0.7852, 0.7985, 0.7772, 0.8027, 0.7772, 0.3662, 0.6826, 0.3621, 0.6826, 0.3621, 0.6762, 0.3663, 0.6762, 0.3663, 0.629, 0.3621, 0.629, 0.3621, 0.6226, 0.3662, 0.6226, 0.3663, 0.5132, 0.3612, 0.5132, 0.3612, 0.5022, 0.3663, 0.5022, 0.3663, 0.5423, 0.3613, 0.5423, 0.3613, 0.5337, 0.3663, 0.5337, 0.3663, 0.5337, 0.3613, 0.5337, 0.3613, 0.5239, 0.3663, 0.5239, 0.3612, 0.4108, 0.3663, 0.4108, 0.3663, 0.4219, 0.3612, 0.4219, 0.3663, 0.4911, 0.3612, 0.4911, 0.3613, 0.4804, 0.3663, 0.4804, 0.3663, 0.5022, 0.3612, 0.5022, 0.3612, 0.4911, 0.3663, 0.4911, 0.3663, 0.4706, 0.3613, 0.4706, 0.3613, 0.462, 0.3663, 0.462, 0.3663, 0.5824, 0.3612, 0.5824, 0.3612, 0.5713, 0.3663, 0.5713, 0.7851, 0.7925, 0.7901, 0.7925, 0.7901, 0.8035, 0.7851, 0.8035, 0.3613, 0.3903, 0.3663, 0.3903, 0.3663, 0.4001, 0.3613, 0.4001, 0.7851, 0.8035, 0.7901, 0.8035, 0.7901, 0.8146, 0.7851, 0.8146, 0.3663, 0.5713, 0.3612, 0.5713, 0.3612, 0.5607, 0.3663, 0.5607, 0.3663, 0.6226, 0.3613, 0.6226, 0.3612, 0.614, 0.3663, 0.614, 0.7851, 0.772, 0.7901, 0.772, 0.7901, 0.7818, 0.7851, 0.7818, 0.3663, 0.614, 0.3612, 0.614, 0.3612, 0.6041, 0.3663, 0.6041, 0.7851, 0.8351, 0.7901, 0.8351, 0.7901, 0.8437, 0.7851, 0.8437, 0.3663, 0.5509, 0.3612, 0.5509, 0.3613, 0.5423, 0.3663, 0.5423, 0.3613, 0.4001, 0.3663, 0.4001, 0.3663, 0.4108, 0.3612, 0.4108, 0.7851, 0.7634, 0.7901, 0.7634, 0.7901, 0.772, 0.7851, 0.772, 0.7851, 0.8253, 0.7901, 0.8253, 0.7901, 0.8351, 0.7851, 0.8351, 0.3613, 0.4436, 0.3663, 0.4436, 0.3663, 0.4534, 0.3613, 0.4534, 0.3663, 0.5935, 0.3612, 0.5935, 0.3612, 0.5824, 0.3663, 0.5824, 0.3663, 0.4804, 0.3613, 0.4804, 0.3613, 0.4706, 0.3663, 0.4706, 0.3612, 0.4219, 0.3663, 0.4219, 0.3663, 0.4329, 0.3612, 0.4329, 0.3663, 0.5239, 0.3613, 0.5239, 0.3612, 0.5132, 0.3663, 0.5132, 0.7851, 0.7818, 0.7901, 0.7818, 0.7901, 0.7925, 0.7851, 0.7925, 0.3663, 0.5607, 0.3612, 0.5607, 0.3612, 0.5509, 0.3663, 0.5509, 0.3663, 0.6041, 0.3612, 0.6041, 0.3612, 0.5935, 0.3663, 0.5935, 0.3612, 0.4329, 0.3663, 0.4329, 0.3663, 0.4436, 0.3613, 0.4436, 0.7851, 0.8146, 0.7901, 0.8146, 0.7901, 0.8253, 0.7851, 0.8253, 0.3613, 0.3817, 0.3663, 0.3817, 0.3663, 0.3903, 0.3613, 0.3903, 0.6286, 0.5778, 0.6297, 0.5889, 0.6328, 0.5995, 0.6379, 0.6093, 0.6448, 0.6179, 0.6532, 0.625, 0.6628, 0.6302, 0.6732, 0.6334, 0.684, 0.6345, 0.6948, 0.6334, 0.7052, 0.6302, 0.7147, 0.625, 0.7231, 0.6179, 0.73, 0.6093, 0.7351, 0.5995, 0.7383, 0.5889, 0.7394, 0.5778, 0.7565, 0.61, 0.7565, 0.6315, 0.7679, 0.6315, 0.8381, 0.7634, 0.6053, 0.7634, 0.3613, 0.4534, 0.3663, 0.4534, 0.3663, 0.462, 0.3613, 0.462, 0.7613, 0.9234, 0.7546, 0.9234, 0.7546, 0.7634, 0.7613, 0.7634, 0.7613, 0.7849, 0.588, 0.3971, 0.5767, 0.3971, 0.3725, 0.3817, 0.6053, 0.3817, 0.588, 0.3971, 0.588, 0.3971, 0.6053, 0.3817, 0.588, 0.4087, 0.588, 0.3971, 0.03231, 0.7635, 0.03231, 0.775, 0.03134, 0.775, 0.03134, 0.7635, 0.3621, 0.6226, 0.3621, 0.6272, 0.3614, 0.6272, 0.3614, 0.6226, 0.03427, 0.7635, 0.03427, 0.775, 0.03329, 0.775, 0.03329, 0.7635, 0.03329, 0.7635, 0.03329, 0.7751, 0.03231, 0.7751, 0.03231, 0.7635, 0.0295, 0.7635, 0.0295, 0.7751, 0.02865, 0.7742, 0.02865, 0.7644, 0.005949, 0.7635, 0.01721, 0.7635, 0.01636, 0.7644, 0.006805, 0.7644, 0.01721, 0.7635, 0.01721, 0.7751, 0.01636, 0.7742, 0.01636, 0.7644, 0.03134, 0.7635, 0.03134, 0.775, 0.03048, 0.7742, 0.03048, 0.7644, 0.03048, 0.7635, 0.03048, 0.7751, 0.0295, 0.7751, 0.0295, 0.7635, 0.009329, 0.767, 0.009329, 0.7716, 0.006805, 0.7742, 0.006805, 0.7644, 0.01384, 0.767, 0.009329, 0.767, 0.006805, 0.7644, 0.01636, 0.7644, 0.01384, 0.7716, 0.01384, 0.767, 0.01636, 0.7644, 0.01636, 0.7742, 0.009329, 0.7716, 0.01384, 0.7716, 0.01636, 0.7742, 0.006805, 0.7742, 0.3666, 0.6873, 0.3621, 0.6873, 0.3621, 0.6826, 0.3666, 0.6826, 0.3614, 0.6318, 0.3614, 0.6272, 0.3621, 0.6272, 0.3621, 0.6318, 0.3621, 0.6318, 0.3621, 0.6364, 0.3614, 0.6364, 0.3614, 0.6318, 0.3614, 0.6411, 0.3614, 0.6364, 0.3621, 0.6364, 0.3621, 0.6411, 0.5108, 0.7828, 0.502, 0.7828, 0.502, 0.7786, 0.5108, 0.7786, 0.707, 0.7785, 0.7086, 0.7747, 0.7109, 0.7712, 0.7138, 0.7682, 0.7172, 0.7658, 0.721, 0.7642, 0.725, 0.7634, 0.7291, 0.7634, 0.7331, 0.7642, 0.7369, 0.7658, 0.7404, 0.7682, 0.7433, 0.7712, 0.7455, 0.7747, 0.7471, 0.7785, 0.7479, 0.7827, 0.7479, 0.7869, 0.7471, 0.791, 0.7455, 0.7949, 0.7433, 0.7984, 0.7404, 0.8014, 0.7369, 0.8037, 0.7332, 0.8053, 0.7291, 0.8061, 0.725, 0.8061, 0.721, 0.8053, 0.7172, 0.8037, 0.7138, 0.8014, 0.7109, 0.7984, 0.7086, 0.7949, 0.707, 0.791, 0.7062, 0.7869, 0.7062, 0.7827, 0.5525, 0.7786, 0.5613, 0.7786, 0.5613, 0.7828, 0.5525, 0.7828, 0.57, 0.7667, 0.5613, 0.7667, 0.5613, 0.7635, 0.57, 0.7635, 0.5525, 0.7828, 0.5613, 0.7828, 0.5613, 0.7869, 0.5525, 0.7869, 0.5788, 0.7938, 0.57, 0.7938, 0.57, 0.7906, 0.5788, 0.7906, 0.5525, 0.7869, 0.5613, 0.7869, 0.5613, 0.7906, 0.5525, 0.7906, 0.5788, 0.7906, 0.57, 0.7906, 0.57, 0.7869, 0.5788, 0.7869, 0.5525, 0.7906, 0.5613, 0.7906, 0.5613, 0.7938, 0.5525, 0.7938, 0.5788, 0.7869, 0.57, 0.7869, 0.57, 0.7828, 0.5788, 0.7828, 0.3753, 0.7792, 0.3767, 0.7758, 0.3788, 0.7726, 0.3814, 0.77, 0.3844, 0.7679, 0.3878, 0.7664, 0.3914, 0.7657, 0.3951, 0.7657, 0.3987, 0.7664, 0.4021, 0.7679, 0.4052, 0.77, 0.4078, 0.7726, 0.4098, 0.7758, 0.4112, 0.7792, 0.4119, 0.7829, 0.4119, 0.7867, 0.4112, 0.7904, 0.4098, 0.7939, 0.4078, 0.797, 0.4052, 0.7997, 0.4021, 0.8018, 0.3987, 0.8032, 0.3951, 0.804, 0.3914, 0.804, 0.3878, 0.8032, 0.3844, 0.8018, 0.3814, 0.7997, 0.3788, 0.797, 0.3767, 0.7939, 0.3753, 0.7904, 0.3746, 0.7867, 0.3746, 0.7829, 0.5108, 0.7938, 0.502, 0.7938, 0.502, 0.7906, 0.5108, 0.7906, 0.5788, 0.7828, 0.57, 0.7828, 0.57, 0.7786, 0.5788, 0.7786, 0.5108, 0.7704, 0.502, 0.7704, 0.502, 0.7667, 0.5108, 0.7667, 0.5108, 0.7906, 0.502, 0.7906, 0.502, 0.7869, 0.5108, 0.7869, 0.5788, 0.7786, 0.57, 0.7786, 0.57, 0.7745, 0.5788, 0.7745, 0.5108, 0.7667, 0.502, 0.7667, 0.502, 0.7635, 0.5108, 0.7635, 0.5108, 0.7869, 0.502, 0.7869, 0.502, 0.7828, 0.5108, 0.7828, 0.5788, 0.7745, 0.57, 0.7745, 0.57, 0.7704, 0.5788, 0.7704, 0.57, 0.7938, 0.5613, 0.7938, 0.5613, 0.7906, 0.57, 0.7906, 0.5788, 0.7704, 0.57, 0.7704, 0.57, 0.7667, 0.5788, 0.7667, 0.57, 0.7906, 0.5613, 0.7906, 0.5613, 0.7869, 0.57, 0.7869, 0.5108, 0.7745, 0.502, 0.7745, 0.502, 0.7704, 0.5108, 0.7704, 0.5788, 0.7667, 0.57, 0.7667, 0.57, 0.7635, 0.5788, 0.7635, 0.57, 0.7869, 0.5613, 0.7869, 0.5613, 0.7828, 0.57, 0.7828, 0.5525, 0.7635, 0.5613, 0.7635, 0.5613, 0.7667, 0.5525, 0.7667, 0.57, 0.7828, 0.5613, 0.7828, 0.5613, 0.7786, 0.57, 0.7786, 0.5525, 0.7667, 0.5613, 0.7667, 0.5613, 0.7704, 0.5525, 0.7704, 0.57, 0.7786, 0.5613, 0.7786, 0.5613, 0.7745, 0.57, 0.7745, 0.5525, 0.7704, 0.5613, 0.7704, 0.5613, 0.7744, 0.5525, 0.7744, 0.57, 0.7745, 0.5613, 0.7745, 0.5613, 0.7704, 0.57, 0.7704, 0.5525, 0.7744, 0.5613, 0.7744, 0.5613, 0.7786, 0.5525, 0.7786, 0.57, 0.7704, 0.5613, 0.7704, 0.5613, 0.7667, 0.57, 0.7667, 0.5108, 0.7745, 0.5129, 0.7749, 0.5129, 0.7786, 0.5108, 0.7786, 0.3748, 0.7747, 0.3767, 0.7758, 0.3753, 0.7792, 0.3733, 0.7786, 0.3771, 0.7712, 0.3788, 0.7726, 0.3767, 0.7758, 0.3748, 0.7747, 0.38, 0.7682, 0.3814, 0.77, 0.3788, 0.7726, 0.3771, 0.7712, 0.3834, 0.7659, 0.3844, 0.7679, 0.3814, 0.77, 0.38, 0.7682, 0.3872, 0.7643, 0.3878, 0.7664, 0.3844, 0.7679, 0.3834, 0.7659, 0.3913, 0.7635, 0.3914, 0.7657, 0.3878, 0.7664, 0.3872, 0.7643, 0.3954, 0.7635, 0.3951, 0.7657, 0.3914, 0.7657, 0.3913, 0.7635, 0.3994, 0.7643, 0.3987, 0.7664, 0.3951, 0.7657, 0.3954, 0.7635, 0.4032, 0.7659, 0.4021, 0.7679, 0.3987, 0.7664, 0.3994, 0.7643, 0.4066, 0.7682, 0.4052, 0.77, 0.4021, 0.7679, 0.4032, 0.7659, 0.4095, 0.7712, 0.4078, 0.7726, 0.4052, 0.77, 0.4066, 0.7682, 0.4118, 0.7747, 0.4098, 0.7758, 0.4078, 0.7726, 0.4095, 0.7712, 0.4134, 0.7786, 0.4112, 0.7792, 0.4098, 0.7758, 0.4118, 0.7747, 0.4142, 0.7827, 0.4119, 0.7829, 0.4112, 0.7792, 0.4134, 0.7786, 0.4142, 0.7869, 0.4119, 0.7867, 0.4119, 0.7829, 0.4142, 0.7827, 0.4134, 0.7911, 0.4112, 0.7904, 0.4119, 0.7867, 0.4142, 0.7869, 0.4118, 0.7949, 0.4098, 0.7939, 0.4112, 0.7904, 0.4134, 0.7911, 0.4095, 0.7984, 0.4078, 0.797, 0.4098, 0.7939, 0.4118, 0.7949, 0.4066, 0.8014, 0.4052, 0.7997, 0.4078, 0.797, 0.4095, 0.7984, 0.4032, 0.8038, 0.4021, 0.8018, 0.4052, 0.7997, 0.4066, 0.8014, 0.3994, 0.8054, 0.3987, 0.8032, 0.4021, 0.8018, 0.4032, 0.8038, 0.3954, 0.8062, 0.3951, 0.804, 0.3987, 0.8032, 0.3994, 0.8054, 0.3913, 0.8062, 0.3914, 0.804, 0.3951, 0.804, 0.3954, 0.8062, 0.3872, 0.8054, 0.3878, 0.8032, 0.3914, 0.804, 0.3913, 0.8062, 0.3834, 0.8038, 0.3844, 0.8018, 0.3878, 0.8032, 0.3872, 0.8054, 0.38, 0.8014, 0.3814, 0.7997, 0.3844, 0.8018, 0.3834, 0.8038, 0.3771, 0.7984, 0.3788, 0.797, 0.3814, 0.7997, 0.38, 0.8014, 0.3748, 0.7949, 0.3767, 0.7939, 0.3788, 0.797, 0.3771, 0.7984, 0.3733, 0.7911, 0.3753, 0.7904, 0.3767, 0.7939, 0.3748, 0.7949, 0.3725, 0.7869, 0.3746, 0.7867, 0.3753, 0.7904, 0.3733, 0.7911, 0.5108, 0.7786, 0.5129, 0.7786, 0.5129, 0.7824, 0.5108, 0.7828, 0.5108, 0.7786, 0.502, 0.7786, 0.502, 0.7745, 0.5108, 0.7745])
me_cube_001.materials.append(mat_material_001)
me_cube_001.materials.append(mat_material_003)
me_cube_001.materials.append(mat_material_004)
me_cube_001.materials.append(mat_material_002)
me_cube_001.use_remesh_fix_poles = True
me_cube_001.use_remesh_preserve_attributes = False
me_cube_001.use_mirror_vertex_groups = False
me_cube_001.update()

# ---- objects
ob_cube = bpy.data.objects.new('Cube', me_cube_001)

# ---- transforms, parenting, visibility, modifiers, constraints
ob_cube.location = (0.0, 0.0, 0.0)
ob_cube.lineart.crease_threshold = 0.0

# ---- collection membership
col_collection.objects.link(ob_cube)

# ---- scene / render settings (as saved in the file)
scene.frame_start = 1; scene.frame_end = 250; scene.frame_set(1)
scene.render.engine = 'CYCLES'
scene.cycles.use_denoising = False
scene.cycles.samples = 128
scene.cycles.sampling_pattern = 'TABULATED_SOBOL'
scene.cycles.use_adaptive_sampling = False
scene.cycles.use_light_tree = False
scene.view_settings.view_transform = 'Filmic'
bpy.context.view_layer.update()

# ---- added for rendering (the .blend has no active camera): camera
cam_auto = bpy.data.cameras.new('AutoCamera')
cam_auto.lens = 50.0
cam_auto.sensor_width = 36.0
cam_auto.clip_end = 1000.0
ob_auto_camera = bpy.data.objects.new('AutoCamera', cam_auto)
scene.collection.objects.link(ob_auto_camera)
ob_auto_camera.location = (2.86771, -3.45131, 2.2428)
ob_auto_camera.rotation_euler = (1.09748, -7.21219e-08, 0.694738)
scene.camera = ob_auto_camera
bpy.context.view_layer.update()
